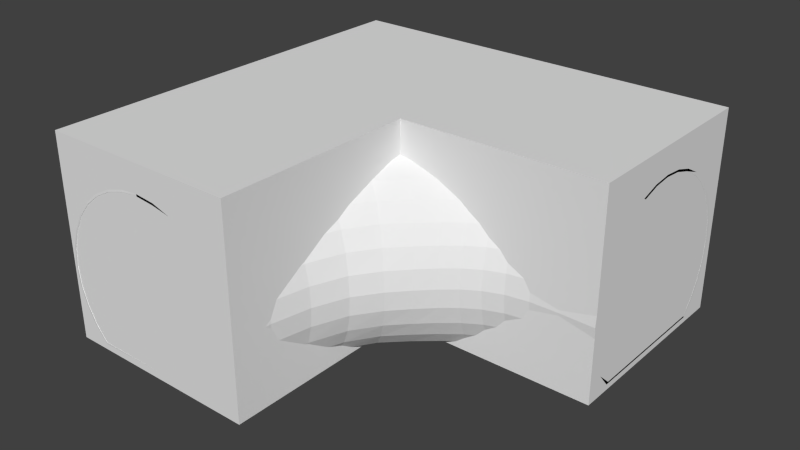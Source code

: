 # Source: BLENDER_Kanalgang_Kurve.blend  (saved by Blender 2.74.0; exported with 4.5.12 LTS)
import bpy
from mathutils import Matrix  # noqa: F401  (used for matrix-valued properties, if any)

bpy.ops.wm.read_factory_settings(use_empty=True)
scene = bpy.context.scene
scene.name = 'Scene'

# ---- collections
col_collection_1 = bpy.data.collections.new('Collection 1'); scene.collection.children.link(col_collection_1)

# ---- world
world_world = bpy.data.worlds.new('World'); scene.world = world_world
world_world.color = (0.05088, 0.05088, 0.05088)
world_world.use_sun_shadow = False
world_world.sun_shadow_jitter_overblur = 0.0
world_world.cycles.sampling_method = 'MANUAL'
world_world.cycles.sample_map_resolution = 256

# ---- meshes
me_cube = bpy.data.meshes.new('Cube')
me_cube.from_pydata([(-1.0, -1.0, -1.0), (-1.0, -1.0, 1.0), (-1.0, 1.0, -1.0), (-1.0, 1.0, 1.0), (1.0, -1.0, -1.0), (1.0, -1.0, 1.0), (1.0, 1.0, -1.0), (1.0, 1.0, 1.0), (1.0, -1.0, -1.0), (1.0, -1.0, 1.0), (1.0, 1.0, -1.0), (1.0, 1.0, 1.0), (3.0, -1.0, -1.0), (3.0, -1.0, 1.0), (3.0, 1.0, -1.0), (3.0, 1.0, 1.0), (-1.0, -3.0, -1.0), (-1.0, -3.0, 1.0), (-1.0, -1.0, -1.0), (-1.0, -1.0, 1.0), (1.0, -3.0, -1.0), (1.0, -3.0, 1.0), (1.0, -1.0, -1.0), (1.0, -1.0, 1.0)], [], [(1, 3, 2, 0), (3, 7, 6, 2), (7, 5, 4, 6), (5, 1, 0, 4), (0, 2, 6, 4), (5, 7, 3, 1), (9, 11, 10, 8), (11, 15, 14, 10), (15, 13, 12, 14), (13, 9, 8, 12), (8, 10, 14, 12), (13, 15, 11, 9), (17, 19, 18, 16), (19, 23, 22, 18), (23, 21, 20, 22), (21, 17, 16, 20), (16, 18, 22, 20), (21, 23, 19, 17)])
me_cube.use_remesh_preserve_volume = False
me_cube.use_remesh_preserve_attributes = False
me_cube.use_mirror_vertex_groups = False
me_cube.update()
me_cube_001 = bpy.data.meshes.new('Cube.001')
me_cube_001.from_pydata([(3.0, 0.4736, -0.2518), (3.0, 0.4642, -0.06081), (3.0, 0.4364, 0.1228), (3.0, 0.3912, 0.292), (3.0, 0.3303, 0.4403), (3.0, 0.2561, 0.5621), (3.0, 0.1715, 0.6525), (3.0, 0.07971, 0.7082), (3.0, -0.01577, 0.727), (3.0, -0.1112, 0.7082), (3.0, -0.2031, 0.6525), (3.0, -0.2877, 0.5621), (3.0, -0.3618, 0.4403), (3.0, -0.4227, 0.292), (3.0, -0.4679, 0.1228), (3.0, -0.4958, -0.06081), (3.0, -0.5052, -0.2518), (3.0, -0.4958, -0.4427), (3.0, -0.4679, -0.6263), (3.0, -0.4227, -0.7956), (3.0, -0.3618, -0.9439), (3.0, 0.3303, -0.9439), (3.0, 0.3912, -0.7956), (3.0, 0.4364, -0.6263), (3.0, 0.4642, -0.4427), (2.46, 0.491, -0.2518), (2.462, 0.4814, -0.06081), (2.467, 0.4531, 0.1228), (2.475, 0.4072, 0.292), (2.487, 0.3454, 0.4403), (2.501, 0.27, 0.5621), (2.517, 0.1842, 0.6525), (2.535, 0.091, 0.7082), (2.554, -0.005835, 0.727), (2.573, -0.1026, 0.7082), (2.592, -0.1956, 0.6525), (2.609, -0.2813, 0.5621), (2.624, -0.3564, 0.4403), (2.637, -0.4179, 0.292), (2.647, -0.4637, 0.1228), (2.653, -0.4918, -0.06081), (2.655, -0.5013, -0.2518), (2.653, -0.4918, -0.4427), (2.647, -0.4637, -0.6263), (2.637, -0.4179, -0.7956), (2.624, -0.3564, -0.9439), (2.487, 0.3454, -0.9439), (2.475, 0.4072, -0.7956), (2.467, 0.4531, -0.6263), (2.462, 0.4814, -0.4427), (2.067, 0.4973, -0.2518), (2.069, 0.4877, -0.06081), (2.078, 0.4591, 0.1228), (2.091, 0.4127, 0.292), (2.109, 0.3503, 0.4403), (2.131, 0.2738, 0.5621), (2.156, 0.1868, 0.6525), (2.184, 0.09283, 0.7082), (2.215, -0.004572, 0.727), (2.246, -0.1018, 0.7082), (2.276, -0.1957, 0.6525), (2.304, -0.2821, 0.5621), (2.329, -0.3579, 0.4403), (2.349, -0.42, 0.292), (2.365, -0.4661, 0.1228), (2.375, -0.4945, -0.06081), (2.378, -0.5041, -0.2518), (2.375, -0.4945, -0.4427), (2.365, -0.4661, -0.6263), (2.349, -0.42, -0.7956), (2.329, -0.3579, -0.9439), (2.109, 0.3503, -0.9439), (2.091, 0.4127, -0.7956), (2.078, 0.4591, -0.6263), (2.069, 0.4877, -0.4427), (1.737, 0.4774, -0.2518), (1.741, 0.4677, -0.06081), (1.753, 0.4387, 0.1228), (1.768, 0.3894, 0.292), (1.79, 0.324, 0.4403), (1.819, 0.2459, 0.5621), (1.853, 0.1583, 0.6525), (1.892, 0.06461, 0.7082), (1.934, -0.03189, 0.727), (1.976, -0.1281, 0.7082), (2.018, -0.2198, 0.6525), (2.058, -0.3038, 0.5621), (2.093, -0.3773, 0.4403), (2.12, -0.4391, 0.292), (2.14, -0.485, 0.1228), (2.152, -0.5133, -0.06081), (2.156, -0.5228, -0.2518), (2.152, -0.5133, -0.4427), (2.14, -0.485, -0.6263), (2.12, -0.4391, -0.7956), (2.093, -0.3773, -0.9439), (1.799, 0.3298, -0.9439), (1.768, 0.3894, -0.7956), (1.753, 0.4387, -0.6263), (1.741, 0.4677, -0.4427), (1.388, 0.4391, -0.2518), (1.395, 0.4293, -0.06081), (1.408, 0.3935, 0.1228), (1.432, 0.3395, 0.292), (1.467, 0.2708, 0.4403), (1.51, 0.1906, 0.5621), (1.561, 0.1023, 0.6525), (1.616, 0.008928, 0.7082), (1.674, -0.08642, 0.727), (1.733, -0.1797, 0.7082), (1.791, -0.2675, 0.6525), (1.846, -0.3472, 0.5621), (1.892, -0.4179, 0.4403), (1.931, -0.4752, 0.292), (1.956, -0.5205, 0.1228), (1.971, -0.5484, -0.06081), (1.976, -0.5578, -0.2518), (1.971, -0.5484, -0.4427), (1.956, -0.5205, -0.6263), (1.931, -0.4752, -0.7956), (1.892, -0.4179, -0.9439), (1.488, 0.2905, -0.9439), (1.439, 0.346, -0.7956), (1.408, 0.3935, -0.6263), (1.395, 0.4293, -0.4427), (0.9369, 0.3787, -0.2518), (0.9483, 0.3623, -0.06081), (0.9814, 0.3229, 0.1228), (1.031, 0.2665, 0.292), (1.094, 0.1959, 0.4403), (1.166, 0.1146, 0.5621), (1.245, 0.02571, 0.6525), (1.327, -0.06741, 0.7082), (1.411, -0.1604, 0.727), (1.494, -0.2497, 0.7082), (1.575, -0.3328, 0.6525), (1.647, -0.4088, 0.5621), (1.712, -0.4732, 0.4403), (1.762, -0.5276, 0.292), (1.797, -0.5695, 0.1228), (1.816, -0.5969, -0.06081), (1.822, -0.6061, -0.2518), (1.816, -0.5969, -0.4427), (1.797, -0.5695, -0.6263), (1.762, -0.5276, -0.7956), (1.712, -0.4732, -0.9439), (1.107, 0.2329, -0.9439), (1.035, 0.2862, -0.7956), (0.9819, 0.3291, -0.6263), (0.9483, 0.3623, -0.4427), (0.4549, 0.238, -0.2518), (0.4682, 0.2257, -0.06081), (0.5077, 0.1962, 0.1228), (0.5717, 0.1498, 0.292), (0.6579, 0.08792, 0.4403), (0.7629, 0.01296, 0.5621), (0.8826, -0.07216, 0.6525), (1.006, -0.1615, 0.7082), (1.127, -0.2499, 0.727), (1.243, -0.3341, 0.7082), (1.35, -0.4131, 0.6525), (1.448, -0.4821, 0.5621), (1.532, -0.5427, 0.4403), (1.599, -0.5923, 0.292), (1.648, -0.6302, 0.1228), (1.673, -0.6568, -0.06081), (1.681, -0.6658, -0.2518), (1.673, -0.6568, -0.4427), (1.648, -0.6302, -0.6263), (1.599, -0.5923, -0.7956), (1.532, -0.5427, -0.9439), (0.6579, 0.1236, -0.9439), (0.5717, 0.1698, -0.7956), (0.5077, 0.205, -0.6263), (0.4682, 0.2279, -0.4427), (0.03259, 0.0008661, -0.2518), (0.04751, -0.004859, -0.06081), (0.0917, -0.02181, 0.1228), (0.1635, -0.04934, 0.292), (0.2601, -0.08986, 0.4403), (0.3779, -0.1452, 0.5621), (0.5123, -0.2118, 0.6525), (0.6581, -0.2853, 0.7082), (0.8098, -0.3615, 0.727), (0.9615, -0.4376, 0.7082), (1.105, -0.5076, 0.6525), (1.232, -0.5713, 0.5621), (1.34, -0.6257, 0.4403), (1.428, -0.67, 0.292), (1.49, -0.7045, 0.1228), (1.525, -0.7295, -0.06081), (1.536, -0.738, -0.2518), (1.525, -0.7295, -0.4427), (1.49, -0.7045, -0.6263), (1.428, -0.67, -0.7956), (1.34, -0.6257, -0.9439), (0.26, -0.0864, -0.9439), (0.1635, -0.04934, -0.7956), (0.0917, -0.02181, -0.6263), (0.04751, -0.004859, -0.4427), (-0.3231, -0.2653, -0.2518), (-0.3068, -0.27, -0.06081), (-0.2585, -0.2839, 0.1228), (-0.1802, -0.3065, 0.292), (-0.0748, -0.3369, 0.4403), (0.05366, -0.374, 0.5621), (0.2003, -0.4164, 0.6525), (0.3594, -0.4658, 0.7082), (0.5249, -0.5214, 0.727), (0.6904, -0.5782, 0.7082), (0.8496, -0.634, 0.6525), (0.9963, -0.6855, 0.5621), (1.125, -0.7306, 0.4403), (1.23, -0.7685, 0.292), (1.309, -0.7989, 0.1228), (1.357, -0.8203, -0.06081), (1.372, -0.8279, -0.2518), (1.357, -0.8203, -0.4427), (1.309, -0.7989, -0.6263), (1.23, -0.7685, -0.7956), (1.125, -0.7306, -0.9439), (-0.0748, -0.3369, -0.9439), (-0.1802, -0.3065, -0.7956), (-0.2585, -0.2839, -0.6263), (-0.3068, -0.27, -0.4427), (-0.6062, -0.5523, -0.2518), (-0.5888, -0.5559, -0.06081), (-0.5374, -0.5666, 0.1228), (-0.4538, -0.5839, 0.292), (-0.3413, -0.6072, 0.4403), (-0.2043, -0.6356, 0.5621), (-0.04797, -0.668, 0.6525), (0.1217, -0.7031, 0.7082), (0.2981, -0.7396, 0.727), (0.4746, -0.7762, 0.7082), (0.6444, -0.8118, 0.6525), (0.8009, -0.8464, 0.5621), (0.938, -0.8779, 0.4403), (1.051, -0.9051, 0.292), (1.134, -0.9267, 0.1228), (1.186, -0.9417, -0.06081), (1.203, -0.9472, -0.2518), (1.186, -0.9417, -0.4427), (1.134, -0.9267, -0.6263), (1.051, -0.9051, -0.7956), (0.938, -0.8779, -0.9439), (-0.3413, -0.6072, -0.9439), (-0.4538, -0.5839, -0.7956), (-0.5374, -0.5666, -0.6263), (-0.5888, -0.5559, -0.4427), (-0.812, -0.8554, -0.2518), (-0.7938, -0.8579, -0.06081), (-0.74, -0.8651, 0.1228), (-0.6526, -0.8768, 0.292), (-0.5351, -0.8925, 0.4403), (-0.3918, -0.9117, 0.5621), (-0.2283, -0.9336, 0.6525), (-0.05098, -0.9574, 0.7082), (0.1335, -0.9821, 0.727), (0.3179, -1.007, 0.7082), (0.4953, -1.031, 0.6525), (0.6588, -1.052, 0.5621), (0.8022, -1.072, 0.4403), (0.9198, -1.087, 0.292), (1.007, -1.099, 0.1228), (1.061, -1.106, -0.06081), (1.079, -1.109, -0.2518), (1.061, -1.106, -0.4427), (1.007, -1.099, -0.6263), (0.9198, -1.087, -0.7956), (0.8022, -1.072, -0.9439), (-0.5351, -0.8925, -0.9439), (-0.6526, -0.8768, -0.7956), (-0.74, -0.8651, -0.6263), (-0.7938, -0.8579, -0.4427), (-0.9369, -1.169, -0.2518), (-0.9182, -1.171, -0.06081), (-0.863, -1.174, 0.1228), (-0.7733, -1.18, 0.292), (-0.6526, -1.188, 0.4403), (-0.5056, -1.198, 0.5621), (-0.3378, -1.209, 0.6525), (-0.1558, -1.221, 0.7082), (0.03355, -1.233, 0.727), (0.2229, -1.246, 0.7082), (0.4049, -1.258, 0.6525), (0.5727, -1.269, 0.5621), (0.7197, -1.278, 0.4403), (0.8404, -1.286, 0.292), (0.9301, -1.292, 0.1228), (0.9854, -1.296, -0.06081), (1.004, -1.297, -0.2518), (0.9854, -1.296, -0.4427), (0.9301, -1.292, -0.6263), (0.8404, -1.286, -0.7956), (0.7197, -1.278, -0.9439), (-0.6526, -1.188, -0.9439), (-0.7733, -1.18, -0.7956), (-0.863, -1.174, -0.6263), (-0.9182, -1.171, -0.4427), (-0.9787, -1.5, -0.2518), (-0.9599, -1.5, -0.06081), (-0.9042, -1.5, 0.1228), (-0.8138, -1.5, 0.292), (-0.6921, -1.5, 0.4403), (-0.5437, -1.5, 0.5621), (-0.3745, -1.5, 0.6525), (-0.1909, -1.5, 0.7082), (5.674e-05, -1.5, 0.727), (0.191, -1.5, 0.7082), (0.3746, -1.5, 0.6525), (0.5438, -1.5, 0.5621), (0.6922, -1.5, 0.4403), (0.8139, -1.5, 0.292), (0.9044, -1.5, 0.1228), (0.9601, -1.5, -0.06081), (0.9789, -1.5, -0.2518), (0.9601, -1.5, -0.4427), (0.9044, -1.5, -0.6263), (0.8139, -1.5, -0.7956), (0.6922, -1.5, -0.9439), (-0.6921, -1.5, -0.9439), (-0.8138, -1.5, -0.7956), (-0.9042, -1.5, -0.6263), (-0.9599, -1.5, -0.4427), (3.001, 0.4536, -0.2518), (3.001, 0.4443, -0.06281), (3.001, 0.4168, 0.1187), (3.001, 0.3722, 0.2856), (3.001, 0.3124, 0.4313), (3.001, 0.2402, 0.55), (3.0, 0.1589, 0.637), (3.0, 0.07242, 0.6896), (3.0, -0.01585, 0.707), (3.0, -0.1041, 0.6896), (3.0, -0.1905, 0.637), (2.999, -0.2718, 0.55), (2.999, -0.344, 0.4313), (2.999, -0.4037, 0.2856), (2.999, -0.4483, 0.1187), (2.999, -0.4759, -0.06281), (2.999, -0.4852, -0.2518), (2.999, -0.4759, -0.4407), (2.999, -0.4483, -0.6222), (2.999, -0.4037, -0.7892), (3.0, -0.3508, -0.9272), (3.0, 0.319, -0.9274), (3.001, 0.3722, -0.7892), (3.001, 0.4168, -0.6223), (3.001, 0.4443, -0.4407), (2.461, 0.471, -0.2518), (2.463, 0.4615, -0.06282), (2.468, 0.4335, 0.1187), (2.477, 0.3882, 0.2856), (2.488, 0.3275, 0.4313), (2.502, 0.2541, 0.5499), (2.518, 0.1716, 0.637), (2.536, 0.08374, 0.6896), (2.554, -0.005919, 0.707), (2.573, -0.09549, 0.6895), (2.591, -0.1831, 0.6369), (2.608, -0.2654, 0.5499), (2.623, -0.3385, 0.4313), (2.636, -0.399, 0.2856), (2.645, -0.4441, 0.1187), (2.651, -0.4719, -0.06282), (2.653, -0.4813, -0.2518), (2.651, -0.4719, -0.4407), (2.645, -0.4441, -0.6222), (2.636, -0.399, -0.7891), (2.624, -0.3452, -0.9273), (2.488, 0.3341, -0.9274), (2.477, 0.3882, -0.7891), (2.468, 0.4335, -0.6222), (2.463, 0.4615, -0.4407), (2.068, 0.4772, -0.2518), (2.071, 0.4677, -0.06286), (2.079, 0.4395, 0.1186), (2.093, 0.3937, 0.2855), (2.111, 0.3325, 0.4311), (2.132, 0.2578, 0.5498), (2.157, 0.174, 0.6369), (2.184, 0.08525, 0.6895), (2.214, -0.005117, 0.707), (2.245, -0.09503, 0.6895), (2.275, -0.1833, 0.6368), (2.302, -0.2663, 0.5498), (2.327, -0.3401, 0.4311), (2.348, -0.401, 0.2855), (2.363, -0.4465, 0.1186), (2.373, -0.4745, -0.06286), (2.376, -0.484, -0.2518), (2.373, -0.4745, -0.4407), (2.363, -0.4465, -0.6221), (2.348, -0.401, -0.789), (2.328, -0.3467, -0.9273), (2.11, 0.339, -0.9273), (2.093, 0.3937, -0.789), (2.079, 0.4395, -0.6222), (2.071, 0.4677, -0.4407), (1.74, 0.4573, -0.2518), (1.744, 0.4477, -0.06293), (1.755, 0.4191, 0.1185), (1.771, 0.3704, 0.2853), (1.792, 0.306, 0.4309), (1.82, 0.2299, 0.5496), (1.854, 0.1456, 0.6367), (1.892, 0.05705, 0.6895), (1.933, -0.03237, 0.707), (1.975, -0.1214, 0.6894), (2.016, -0.2079, 0.6366), (2.055, -0.2884, 0.5495), (2.091, -0.3596, 0.4309), (2.117, -0.4203, 0.2853), (2.137, -0.4655, 0.1185), (2.149, -0.4934, -0.06293), (2.154, -0.5029, -0.2518), (2.149, -0.4934, -0.4406), (2.137, -0.4655, -0.622), (2.117, -0.4203, -0.7888), (2.092, -0.3663, -0.9272), (1.8, 0.3186, -0.9273), (1.771, 0.3704, -0.7888), (1.755, 0.4191, -0.622), (1.744, 0.4477, -0.4406), (1.392, 0.419, -0.2518), (1.399, 0.4093, -0.06302), (1.412, 0.3738, 0.1183), (1.436, 0.3203, 0.285), (1.47, 0.2529, 0.4306), (1.513, 0.1749, 0.5492), (1.562, 0.09008, 0.6364), (1.617, 0.002246, 0.6894), (1.674, -0.08634, 0.707), (1.732, -0.1732, 0.6893), (1.789, -0.256, 0.6364), (1.843, -0.3321, 0.5492), (1.889, -0.4007, 0.4306), (1.928, -0.4565, 0.285), (1.953, -0.5011, 0.1183), (1.968, -0.5287, -0.06302), (1.973, -0.538, -0.2518), (1.968, -0.5287, -0.4405), (1.953, -0.5011, -0.6218), (1.928, -0.4565, -0.7886), (1.89, -0.4071, -0.9271), (1.49, 0.2794, -0.9272), (1.443, 0.3277, -0.7886), (1.412, 0.3738, -0.6218), (1.399, 0.4093, -0.4405), (0.9441, 0.3589, -0.2518), (0.9555, 0.3424, -0.06316), (0.9881, 0.3032, 0.118), (1.037, 0.2476, 0.2847), (1.099, 0.1785, 0.4301), (1.171, 0.09963, 0.5488), (1.249, 0.01494, 0.6361), (1.33, -0.07273, 0.6893), (1.412, -0.1597, 0.707), (1.493, -0.2432, 0.6892), (1.572, -0.3214, 0.6361), (1.643, -0.3941, 0.5487), (1.708, -0.4562, 0.4301), (1.758, -0.5095, 0.2846), (1.793, -0.5503, 0.118), (1.812, -0.5773, -0.06316), (1.818, -0.5864, -0.2518), (1.812, -0.5773, -0.4404), (1.793, -0.5503, -0.6216), (1.758, -0.5095, -0.7882), (1.71, -0.4621, -0.927), (1.111, 0.222, -0.9271), (1.042, 0.2684, -0.7882), (0.9888, 0.3102, -0.6216), (0.9555, 0.3424, -0.4404), (0.4639, 0.2196, -0.2518), (0.4772, 0.2072, -0.06333), (0.5164, 0.1779, 0.1177), (0.58, 0.1322, 0.2842), (0.6655, 0.07184, 0.4296), (0.7694, -0.0001961, 0.5483), (0.8875, -0.08115, 0.6358), (1.009, -0.1656, 0.6892), (1.127, -0.2485, 0.707), (1.241, -0.3273, 0.6891), (1.347, -0.4021, 0.6357), (1.444, -0.4677, 0.5482), (1.527, -0.5264, 0.4296), (1.594, -0.5745, 0.2842), (1.642, -0.6113, 0.1177), (1.667, -0.6375, -0.06333), (1.675, -0.6464, -0.2518), (1.667, -0.6375, -0.4402), (1.642, -0.6113, -0.6212), (1.594, -0.5745, -0.7877), (1.53, -0.5318, -0.9268), (0.6625, 0.1135, -0.927), (0.58, 0.1531, -0.7877), (0.5164, 0.1874, -0.6212), (0.4772, 0.2097, -0.4402), (0.04358, -0.01584, -0.2518), (0.0584, -0.02141, -0.06355), (0.1023, -0.03787, 0.1173), (0.1735, -0.06452, 0.2836), (0.2691, -0.1037, 0.429), (0.3855, -0.1565, 0.5477), (0.5179, -0.2196, 0.6354), (0.6612, -0.2887, 0.689), (0.8098, -0.3597, 0.707), (0.9585, -0.4311, 0.689), (1.1, -0.497, 0.6353), (1.225, -0.5579, 0.5476), (1.333, -0.6101, 0.4289), (1.42, -0.6529, 0.2836), (1.482, -0.6865, 0.1173), (1.517, -0.7108, -0.06355), (1.528, -0.7192, -0.2518), (1.517, -0.7108, -0.44), (1.482, -0.6865, -0.6208), (1.42, -0.6529, -0.7871), (1.336, -0.615, -0.9266), (0.2656, -0.09517, -0.9268), (0.1734, -0.06451, -0.7872), (0.1023, -0.03787, -0.6208), (0.0584, -0.02141, -0.44), (-0.3099, -0.2803, -0.2518), (-0.2938, -0.2848, -0.0638), (-0.246, -0.2983, 0.1168), (-0.1685, -0.3199, 0.283), (-0.06432, -0.349, 0.4283), (0.06234, -0.384, 0.5471), (0.2066, -0.4237, 0.635), (0.3627, -0.4692, 0.6889), (0.5249, -0.5205, 0.707), (0.6872, -0.573, 0.6888), (0.8434, -0.6253, 0.6349), (0.9877, -0.6738, 0.547), (1.114, -0.7166, 0.4282), (1.219, -0.7531, 0.2829), (1.296, -0.7823, 0.1168), (1.344, -0.8029, -0.06381), (1.36, -0.8103, -0.2518), (1.344, -0.8029, -0.4397), (1.296, -0.7823, -0.6203), (1.219, -0.7531, -0.7865), (1.118, -0.7211, -0.9264), (-0.06828, -0.3447, -0.9266), (-0.1685, -0.3199, -0.7865), (-0.246, -0.2983, -0.6203), (-0.2938, -0.2848, -0.4397), (-0.5907, -0.565, -0.2518), (-0.5736, -0.5684, -0.06409), (-0.5227, -0.5786, 0.1163), (-0.4403, -0.595, 0.2823), (-0.3295, -0.617, 0.4276), (-0.1946, -0.6436, 0.5465), (-0.04108, -0.6737, 0.6347), (0.1253, -0.7062, 0.6888), (0.2982, -0.7398, 0.707), (0.4711, -0.7734, 0.6887), (0.6376, -0.806, 0.6345), (0.7913, -0.8378, 0.5464), (0.9262, -0.8672, 0.4275), (1.037, -0.8928, 0.2822), (1.12, -0.9131, 0.1162), (1.171, -0.9272, -0.06411), (1.188, -0.9325, -0.2518), (1.171, -0.9272, -0.4394), (1.12, -0.9131, -0.6198), (1.037, -0.8928, -0.7858), (0.9306, -0.871, -0.9262), (-0.3339, -0.6135, -0.9264), (-0.4403, -0.595, -0.7858), (-0.5227, -0.5786, -0.6198), (-0.5736, -0.5684, -0.4394), (-0.7943, -0.8648, -0.2518), (-0.7764, -0.8671, -0.06438), (-0.7235, -0.8738, 0.1157), (-0.6375, -0.8848, 0.2816), (-0.522, -0.8995, 0.4269), (-0.3813, -0.9173, 0.546), (-0.221, -0.9376, 0.6344), (-0.04712, -0.9595, 0.6887), (0.1336, -0.9822, 0.707), (0.3143, -1.005, 0.6886), (0.4881, -1.027, 0.6342), (0.6485, -1.047, 0.5459), (0.7892, -1.065, 0.4268), (0.9048, -1.079, 0.2815), (0.9907, -1.09, 0.1157), (1.044, -1.097, -0.06441), (1.062, -1.099, -0.2518), (1.044, -1.097, -0.4391), (0.9907, -1.09, -0.6192), (0.9048, -1.079, -0.7851), (0.7941, -1.068, -0.926), (-0.5268, -0.8971, -0.9263), (-0.6375, -0.8848, -0.7852), (-0.7235, -0.8738, -0.6193), (-0.7764, -0.8671, -0.4392), (-0.9175, -1.174, -0.2518), (-0.8992, -1.176, -0.0646), (-0.845, -1.179, 0.1154), (-0.7571, -1.184, 0.2812), (-0.6387, -1.192, 0.4265), (-0.4946, -1.201, 0.5456), (-0.3301, -1.211, 0.6342), (-0.1518, -1.222, 0.6887), (0.0337, -1.233, 0.707), (0.2192, -1.245, 0.6886), (0.3975, -1.256, 0.6341), (0.5619, -1.266, 0.5455), (0.706, -1.275, 0.4263), (0.8243, -1.282, 0.281), (0.9122, -1.288, 0.1153), (0.9664, -1.291, -0.06465), (0.9847, -1.292, -0.2518), (0.9664, -1.291, -0.4389), (0.9122, -1.288, -0.6188), (0.8243, -1.282, -0.7846), (0.7112, -1.276, -0.9259), (-0.6438, -1.19, -0.9261), (-0.7571, -1.184, -0.7847), (-0.845, -1.179, -0.6189), (-0.8992, -1.176, -0.4389), (-0.9589, -1.503, -0.2518), (-0.9405, -1.503, -0.06465), (-0.8859, -1.502, 0.1153), (-0.7972, -1.502, 0.2811), (-0.6779, -1.502, 0.4263), (-0.5325, -1.501, 0.5456), (-0.3667, -1.501, 0.6341), (-0.1868, -1.501, 0.6886), (0.0002191, -1.5, 0.707), (0.1873, -1.5, 0.6886), (0.3671, -1.499, 0.634), (0.5329, -1.499, 0.5454), (0.6782, -1.498, 0.4262), (0.7974, -1.498, 0.2809), (0.886, -1.498, 0.1151), (0.9406, -1.497, -0.06472), (0.959, -1.497, -0.2518), (0.9406, -1.497, -0.4388), (0.886, -1.498, -0.6187), (0.7974, -1.498, -0.7844), (0.6842, -1.499, -0.9256), (-0.683, -1.501, -0.9261), (-0.7972, -1.502, -0.7846), (-0.8859, -1.502, -0.6188), (-0.9405, -1.503, -0.4389)], [], [(0, 25, 26, 1), (1, 26, 27, 2), (2, 27, 28, 3), (3, 28, 29, 4), (4, 29, 30, 5), (5, 30, 31, 6), (6, 31, 32, 7), (7, 32, 33, 8), (8, 33, 34, 9), (9, 34, 35, 10), (10, 35, 36, 11), (11, 36, 37, 12), (12, 37, 38, 13), (13, 38, 39, 14), (14, 39, 40, 15), (15, 40, 41, 16), (16, 41, 42, 17), (17, 42, 43, 18), (18, 43, 44, 19), (19, 44, 45, 20), (21, 46, 47, 22), (22, 47, 48, 23), (23, 48, 49, 24), (24, 49, 25, 0), (25, 50, 51, 26), (26, 51, 52, 27), (27, 52, 53, 28), (28, 53, 54, 29), (29, 54, 55, 30), (30, 55, 56, 31), (31, 56, 57, 32), (32, 57, 58, 33), (33, 58, 59, 34), (34, 59, 60, 35), (35, 60, 61, 36), (36, 61, 62, 37), (37, 62, 63, 38), (38, 63, 64, 39), (39, 64, 65, 40), (40, 65, 66, 41), (41, 66, 67, 42), (42, 67, 68, 43), (43, 68, 69, 44), (44, 69, 70, 45), (46, 71, 72, 47), (47, 72, 73, 48), (48, 73, 74, 49), (49, 74, 50, 25), (50, 75, 76, 51), (51, 76, 77, 52), (52, 77, 78, 53), (53, 78, 79, 54), (54, 79, 80, 55), (55, 80, 81, 56), (56, 81, 82, 57), (57, 82, 83, 58), (58, 83, 84, 59), (59, 84, 85, 60), (60, 85, 86, 61), (61, 86, 87, 62), (62, 87, 88, 63), (63, 88, 89, 64), (64, 89, 90, 65), (65, 90, 91, 66), (66, 91, 92, 67), (67, 92, 93, 68), (68, 93, 94, 69), (69, 94, 95, 70), (71, 96, 97, 72), (72, 97, 98, 73), (73, 98, 99, 74), (74, 99, 75, 50), (75, 100, 101, 76), (76, 101, 102, 77), (77, 102, 103, 78), (78, 103, 104, 79), (79, 104, 105, 80), (80, 105, 106, 81), (81, 106, 107, 82), (82, 107, 108, 83), (83, 108, 109, 84), (84, 109, 110, 85), (85, 110, 111, 86), (86, 111, 112, 87), (87, 112, 113, 88), (88, 113, 114, 89), (89, 114, 115, 90), (90, 115, 116, 91), (91, 116, 117, 92), (92, 117, 118, 93), (93, 118, 119, 94), (94, 119, 120, 95), (96, 121, 122, 97), (97, 122, 123, 98), (98, 123, 124, 99), (99, 124, 100, 75), (100, 125, 126, 101), (101, 126, 127, 102), (102, 127, 128, 103), (103, 128, 129, 104), (104, 129, 130, 105), (105, 130, 131, 106), (106, 131, 132, 107), (107, 132, 133, 108), (108, 133, 134, 109), (109, 134, 135, 110), (110, 135, 136, 111), (111, 136, 137, 112), (112, 137, 138, 113), (113, 138, 139, 114), (114, 139, 140, 115), (115, 140, 141, 116), (116, 141, 142, 117), (117, 142, 143, 118), (118, 143, 144, 119), (119, 144, 145, 120), (121, 146, 147, 122), (122, 147, 148, 123), (123, 148, 149, 124), (124, 149, 125, 100), (125, 150, 151, 126), (126, 151, 152, 127), (127, 152, 153, 128), (128, 153, 154, 129), (129, 154, 155, 130), (130, 155, 156, 131), (131, 156, 157, 132), (132, 157, 158, 133), (133, 158, 159, 134), (134, 159, 160, 135), (135, 160, 161, 136), (136, 161, 162, 137), (137, 162, 163, 138), (138, 163, 164, 139), (139, 164, 165, 140), (140, 165, 166, 141), (141, 166, 167, 142), (142, 167, 168, 143), (143, 168, 169, 144), (144, 169, 170, 145), (146, 171, 172, 147), (147, 172, 173, 148), (148, 173, 174, 149), (149, 174, 150, 125), (150, 175, 176, 151), (151, 176, 177, 152), (152, 177, 178, 153), (153, 178, 179, 154), (154, 179, 180, 155), (155, 180, 181, 156), (156, 181, 182, 157), (157, 182, 183, 158), (158, 183, 184, 159), (159, 184, 185, 160), (160, 185, 186, 161), (161, 186, 187, 162), (162, 187, 188, 163), (163, 188, 189, 164), (164, 189, 190, 165), (165, 190, 191, 166), (166, 191, 192, 167), (167, 192, 193, 168), (168, 193, 194, 169), (169, 194, 195, 170), (171, 196, 197, 172), (172, 197, 198, 173), (173, 198, 199, 174), (174, 199, 175, 150), (175, 200, 201, 176), (176, 201, 202, 177), (177, 202, 203, 178), (178, 203, 204, 179), (179, 204, 205, 180), (180, 205, 206, 181), (181, 206, 207, 182), (182, 207, 208, 183), (183, 208, 209, 184), (184, 209, 210, 185), (185, 210, 211, 186), (186, 211, 212, 187), (187, 212, 213, 188), (188, 213, 214, 189), (189, 214, 215, 190), (190, 215, 216, 191), (191, 216, 217, 192), (192, 217, 218, 193), (193, 218, 219, 194), (194, 219, 220, 195), (196, 221, 222, 197), (197, 222, 223, 198), (198, 223, 224, 199), (199, 224, 200, 175), (200, 225, 226, 201), (201, 226, 227, 202), (202, 227, 228, 203), (203, 228, 229, 204), (204, 229, 230, 205), (205, 230, 231, 206), (206, 231, 232, 207), (207, 232, 233, 208), (208, 233, 234, 209), (209, 234, 235, 210), (210, 235, 236, 211), (211, 236, 237, 212), (212, 237, 238, 213), (213, 238, 239, 214), (214, 239, 240, 215), (215, 240, 241, 216), (216, 241, 242, 217), (217, 242, 243, 218), (218, 243, 244, 219), (219, 244, 245, 220), (221, 246, 247, 222), (222, 247, 248, 223), (223, 248, 249, 224), (224, 249, 225, 200), (225, 250, 251, 226), (226, 251, 252, 227), (227, 252, 253, 228), (228, 253, 254, 229), (229, 254, 255, 230), (230, 255, 256, 231), (231, 256, 257, 232), (232, 257, 258, 233), (233, 258, 259, 234), (234, 259, 260, 235), (235, 260, 261, 236), (236, 261, 262, 237), (237, 262, 263, 238), (238, 263, 264, 239), (239, 264, 265, 240), (240, 265, 266, 241), (241, 266, 267, 242), (242, 267, 268, 243), (243, 268, 269, 244), (244, 269, 270, 245), (246, 271, 272, 247), (247, 272, 273, 248), (248, 273, 274, 249), (249, 274, 250, 225), (250, 275, 276, 251), (251, 276, 277, 252), (252, 277, 278, 253), (253, 278, 279, 254), (254, 279, 280, 255), (255, 280, 281, 256), (256, 281, 282, 257), (257, 282, 283, 258), (258, 283, 284, 259), (259, 284, 285, 260), (260, 285, 286, 261), (261, 286, 287, 262), (262, 287, 288, 263), (263, 288, 289, 264), (264, 289, 290, 265), (265, 290, 291, 266), (266, 291, 292, 267), (267, 292, 293, 268), (268, 293, 294, 269), (269, 294, 295, 270), (271, 296, 297, 272), (272, 297, 298, 273), (273, 298, 299, 274), (274, 299, 275, 250), (275, 300, 301, 276), (276, 301, 302, 277), (277, 302, 303, 278), (278, 303, 304, 279), (279, 304, 305, 280), (280, 305, 306, 281), (281, 306, 307, 282), (282, 307, 308, 283), (283, 308, 309, 284), (284, 309, 310, 285), (285, 310, 311, 286), (286, 311, 312, 287), (287, 312, 313, 288), (288, 313, 314, 289), (289, 314, 315, 290), (290, 315, 316, 291), (291, 316, 317, 292), (292, 317, 318, 293), (293, 318, 319, 294), (294, 319, 320, 295), (121, 96, 71, 46, 21, 20, 45, 70, 95, 120, 145, 170, 195, 220, 245, 270, 295, 320, 321, 296, 271, 246, 221, 196, 171, 146), (296, 321, 322, 297), (297, 322, 323, 298), (298, 323, 324, 299), (299, 324, 300, 275), (326, 351, 350, 325), (327, 352, 351, 326), (328, 353, 352, 327), (329, 354, 353, 328), (330, 355, 354, 329), (331, 356, 355, 330), (332, 357, 356, 331), (333, 358, 357, 332), (334, 359, 358, 333), (335, 360, 359, 334), (336, 361, 360, 335), (337, 362, 361, 336), (338, 363, 362, 337), (339, 364, 363, 338), (340, 365, 364, 339), (341, 366, 365, 340), (342, 367, 366, 341), (343, 368, 367, 342), (344, 369, 368, 343), (345, 370, 369, 344), (347, 372, 371, 346), (348, 373, 372, 347), (349, 374, 373, 348), (325, 350, 374, 349), (351, 376, 375, 350), (352, 377, 376, 351), (353, 378, 377, 352), (354, 379, 378, 353), (355, 380, 379, 354), (356, 381, 380, 355), (357, 382, 381, 356), (358, 383, 382, 357), (359, 384, 383, 358), (360, 385, 384, 359), (361, 386, 385, 360), (362, 387, 386, 361), (363, 388, 387, 362), (364, 389, 388, 363), (365, 390, 389, 364), (366, 391, 390, 365), (367, 392, 391, 366), (368, 393, 392, 367), (369, 394, 393, 368), (370, 395, 394, 369), (372, 397, 396, 371), (373, 398, 397, 372), (374, 399, 398, 373), (350, 375, 399, 374), (376, 401, 400, 375), (377, 402, 401, 376), (378, 403, 402, 377), (379, 404, 403, 378), (380, 405, 404, 379), (381, 406, 405, 380), (382, 407, 406, 381), (383, 408, 407, 382), (384, 409, 408, 383), (385, 410, 409, 384), (386, 411, 410, 385), (387, 412, 411, 386), (388, 413, 412, 387), (389, 414, 413, 388), (390, 415, 414, 389), (391, 416, 415, 390), (392, 417, 416, 391), (393, 418, 417, 392), (394, 419, 418, 393), (395, 420, 419, 394), (397, 422, 421, 396), (398, 423, 422, 397), (399, 424, 423, 398), (375, 400, 424, 399), (401, 426, 425, 400), (402, 427, 426, 401), (403, 428, 427, 402), (404, 429, 428, 403), (405, 430, 429, 404), (406, 431, 430, 405), (407, 432, 431, 406), (408, 433, 432, 407), (409, 434, 433, 408), (410, 435, 434, 409), (411, 436, 435, 410), (412, 437, 436, 411), (413, 438, 437, 412), (414, 439, 438, 413), (415, 440, 439, 414), (416, 441, 440, 415), (417, 442, 441, 416), (418, 443, 442, 417), (419, 444, 443, 418), (420, 445, 444, 419), (422, 447, 446, 421), (423, 448, 447, 422), (424, 449, 448, 423), (400, 425, 449, 424), (426, 451, 450, 425), (427, 452, 451, 426), (428, 453, 452, 427), (429, 454, 453, 428), (430, 455, 454, 429), (431, 456, 455, 430), (432, 457, 456, 431), (433, 458, 457, 432), (434, 459, 458, 433), (435, 460, 459, 434), (436, 461, 460, 435), (437, 462, 461, 436), (438, 463, 462, 437), (439, 464, 463, 438), (440, 465, 464, 439), (441, 466, 465, 440), (442, 467, 466, 441), (443, 468, 467, 442), (444, 469, 468, 443), (445, 470, 469, 444), (447, 472, 471, 446), (448, 473, 472, 447), (449, 474, 473, 448), (425, 450, 474, 449), (451, 476, 475, 450), (452, 477, 476, 451), (453, 478, 477, 452), (454, 479, 478, 453), (455, 480, 479, 454), (456, 481, 480, 455), (457, 482, 481, 456), (458, 483, 482, 457), (459, 484, 483, 458), (460, 485, 484, 459), (461, 486, 485, 460), (462, 487, 486, 461), (463, 488, 487, 462), (464, 489, 488, 463), (465, 490, 489, 464), (466, 491, 490, 465), (467, 492, 491, 466), (468, 493, 492, 467), (469, 494, 493, 468), (470, 495, 494, 469), (472, 497, 496, 471), (473, 498, 497, 472), (474, 499, 498, 473), (450, 475, 499, 474), (476, 501, 500, 475), (477, 502, 501, 476), (478, 503, 502, 477), (479, 504, 503, 478), (480, 505, 504, 479), (481, 506, 505, 480), (482, 507, 506, 481), (483, 508, 507, 482), (484, 509, 508, 483), (485, 510, 509, 484), (486, 511, 510, 485), (487, 512, 511, 486), (488, 513, 512, 487), (489, 514, 513, 488), (490, 515, 514, 489), (491, 516, 515, 490), (492, 517, 516, 491), (493, 518, 517, 492), (494, 519, 518, 493), (495, 520, 519, 494), (497, 522, 521, 496), (498, 523, 522, 497), (499, 524, 523, 498), (475, 500, 524, 499), (501, 526, 525, 500), (502, 527, 526, 501), (503, 528, 527, 502), (504, 529, 528, 503), (505, 530, 529, 504), (506, 531, 530, 505), (507, 532, 531, 506), (508, 533, 532, 507), (509, 534, 533, 508), (510, 535, 534, 509), (511, 536, 535, 510), (512, 537, 536, 511), (513, 538, 537, 512), (514, 539, 538, 513), (515, 540, 539, 514), (516, 541, 540, 515), (517, 542, 541, 516), (518, 543, 542, 517), (519, 544, 543, 518), (520, 545, 544, 519), (522, 547, 546, 521), (523, 548, 547, 522), (524, 549, 548, 523), (500, 525, 549, 524), (526, 551, 550, 525), (527, 552, 551, 526), (528, 553, 552, 527), (529, 554, 553, 528), (530, 555, 554, 529), (531, 556, 555, 530), (532, 557, 556, 531), (533, 558, 557, 532), (534, 559, 558, 533), (535, 560, 559, 534), (536, 561, 560, 535), (537, 562, 561, 536), (538, 563, 562, 537), (539, 564, 563, 538), (540, 565, 564, 539), (541, 566, 565, 540), (542, 567, 566, 541), (543, 568, 567, 542), (544, 569, 568, 543), (545, 570, 569, 544), (547, 572, 571, 546), (548, 573, 572, 547), (549, 574, 573, 548), (525, 550, 574, 549), (551, 576, 575, 550), (552, 577, 576, 551), (553, 578, 577, 552), (554, 579, 578, 553), (555, 580, 579, 554), (556, 581, 580, 555), (557, 582, 581, 556), (558, 583, 582, 557), (559, 584, 583, 558), (560, 585, 584, 559), (561, 586, 585, 560), (562, 587, 586, 561), (563, 588, 587, 562), (564, 589, 588, 563), (565, 590, 589, 564), (566, 591, 590, 565), (567, 592, 591, 566), (568, 593, 592, 567), (569, 594, 593, 568), (570, 595, 594, 569), (572, 597, 596, 571), (573, 598, 597, 572), (574, 599, 598, 573), (550, 575, 599, 574), (576, 601, 600, 575), (577, 602, 601, 576), (578, 603, 602, 577), (579, 604, 603, 578), (580, 605, 604, 579), (581, 606, 605, 580), (582, 607, 606, 581), (583, 608, 607, 582), (584, 609, 608, 583), (585, 610, 609, 584), (586, 611, 610, 585), (587, 612, 611, 586), (588, 613, 612, 587), (589, 614, 613, 588), (590, 615, 614, 589), (591, 616, 615, 590), (592, 617, 616, 591), (593, 618, 617, 592), (594, 619, 618, 593), (595, 620, 619, 594), (597, 622, 621, 596), (598, 623, 622, 597), (599, 624, 623, 598), (575, 600, 624, 599), (601, 626, 625, 600), (602, 627, 626, 601), (603, 628, 627, 602), (604, 629, 628, 603), (605, 630, 629, 604), (606, 631, 630, 605), (607, 632, 631, 606), (608, 633, 632, 607), (609, 634, 633, 608), (610, 635, 634, 609), (611, 636, 635, 610), (612, 637, 636, 611), (613, 638, 637, 612), (614, 639, 638, 613), (615, 640, 639, 614), (616, 641, 640, 615), (617, 642, 641, 616), (618, 643, 642, 617), (619, 644, 643, 618), (620, 645, 644, 619), (471, 496, 521, 546, 571, 596, 621, 646, 645, 620, 595, 570, 545, 520, 495, 470, 445, 420, 395, 370, 345, 346, 371, 396, 421, 446), (622, 647, 646, 621), (623, 648, 647, 622), (624, 649, 648, 623), (600, 625, 649, 624), (12, 13, 338, 337), (308, 307, 632, 633), (3, 4, 329, 328), (307, 306, 631, 632), (2, 3, 328, 327), (13, 14, 339, 338), (16, 17, 342, 341), (305, 304, 629, 630), (321, 320, 645, 646), (15, 16, 341, 340), (20, 21, 346, 345), (14, 15, 340, 339), (17, 18, 343, 342), (306, 305, 630, 631), (301, 300, 625, 626), (4, 5, 330, 329), (324, 323, 648, 649), (302, 301, 626, 627), (322, 321, 646, 647), (5, 6, 331, 330), (304, 303, 628, 629), (303, 302, 627, 628), (323, 322, 647, 648), (21, 22, 347, 346), (309, 308, 633, 634), (19, 20, 345, 344), (18, 19, 344, 343), (22, 23, 348, 347), (310, 309, 634, 635), (0, 1, 326, 325), (300, 324, 649, 625), (312, 311, 636, 637), (23, 24, 349, 348), (311, 310, 635, 636), (1, 2, 327, 326), (317, 316, 641, 642), (24, 0, 325, 349), (316, 315, 640, 641), (11, 12, 337, 336), (315, 314, 639, 640), (10, 11, 336, 335), (318, 317, 642, 643), (313, 312, 637, 638), (8, 9, 334, 333), (320, 319, 644, 645), (7, 8, 333, 332), (319, 318, 643, 644), (6, 7, 332, 331), (314, 313, 638, 639), (9, 10, 335, 334)])
me_cube_001.use_remesh_preserve_volume = False
me_cube_001.use_remesh_preserve_attributes = False
me_cube_001.use_mirror_vertex_groups = False
me_cube_001.update()

# ---- objects
ob_cube = bpy.data.objects.new('Cube', me_cube)
ob_weltabschnitt_kanalgang_kurve = bpy.data.objects.new('Weltabschnitt_Kanalgang_Kurve', me_cube_001)

# ---- transforms, parenting, visibility, modifiers, constraints
ob_cube.location = (0.0, 0.0, 0.0)
ob_cube.lineart.crease_threshold = 0.0
ob_weltabschnitt_kanalgang_kurve.location = (0.0, 0.0, 0.0)
ob_weltabschnitt_kanalgang_kurve.scale = (1.0, 2.0, 1.0)
ob_weltabschnitt_kanalgang_kurve.lineart.crease_threshold = 0.0

# ---- collection membership
col_collection_1.objects.link(ob_cube)
col_collection_1.objects.link(ob_weltabschnitt_kanalgang_kurve)

# ---- scene / render settings (as saved in the file)
scene.frame_start = 1; scene.frame_end = 250; scene.frame_set(1)
scene.render.engine = 'BLENDER_EEVEE_NEXT'
scene.render.resolution_percentage = 50
scene.render.dither_intensity = 0.0
scene.cycles.use_denoising = False
scene.cycles.samples = 10
scene.cycles.sampling_pattern = 'TABULATED_SOBOL'
scene.cycles.light_sampling_threshold = 0.0
scene.cycles.use_adaptive_sampling = False
scene.cycles.use_light_tree = False
scene.cycles.blur_glossy = 0.0
scene.cycles.pixel_filter_type = 'GAUSSIAN'
scene.cycles.sample_clamp_indirect = 0.0
scene.view_settings.view_transform = 'Standard'
bpy.context.view_layer.update()

# ---- added for rendering (the .blend has no active camera and no usable light): camera, sun
cam_auto = bpy.data.cameras.new('AutoCamera')
cam_auto.lens = 50.0
cam_auto.sensor_width = 36.0
cam_auto.clip_end = 1000.0
ob_auto_camera = bpy.data.objects.new('AutoCamera', cam_auto)
scene.collection.objects.link(ob_auto_camera)
ob_auto_camera.location = (6.55528, -7.66855, 4.44397)
ob_auto_camera.rotation_euler = (1.09748, -7.21219e-08, 0.694738)
scene.camera = ob_auto_camera
light_auto_sun = bpy.data.lights.new('AutoSun', 'SUN')
light_auto_sun.energy = 3.0
light_auto_sun.angle = 0.0523599
ob_auto_sun = bpy.data.objects.new('AutoSun', light_auto_sun)
scene.collection.objects.link(ob_auto_sun)
ob_auto_sun.rotation_euler = (0.872665, 0.174533, 0.523599)
bpy.context.view_layer.update()

